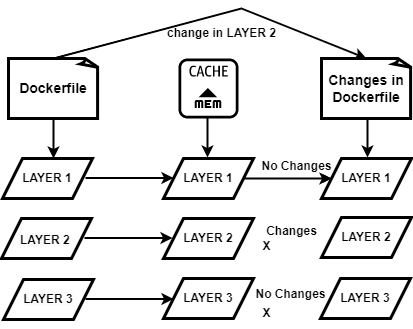

The diagram above was exported from draw.io. Its source (the exported page's mxGraphModel, read from the mxfile embedded in the PNG):
<mxGraphModel dx="1050" dy="515" grid="1" gridSize="10" guides="1" tooltips="1" connect="1" arrows="1" fold="1" page="1" pageScale="1" pageWidth="850" pageHeight="1100" math="0" shadow="0">
  <root>
    <mxCell id="0" />
    <mxCell id="1" parent="0" />
    <mxCell id="9oZLK6uauZQ7-aaw5zvc-1" value="&lt;font style=&quot;font-size: 14px;&quot;&gt;&lt;b&gt;Dockerfile&lt;/b&gt;&lt;/font&gt;" style="whiteSpace=wrap;html=1;shape=mxgraph.basic.document;strokeWidth=3;" vertex="1" parent="1">
      <mxGeometry x="147" y="110" width="90" height="60" as="geometry" />
    </mxCell>
    <mxCell id="9oZLK6uauZQ7-aaw5zvc-2" value="" style="sketch=0;outlineConnect=0;fontColor=#232F3E;gradientColor=none;fillColor=#000000;strokeColor=none;dashed=0;verticalLabelPosition=bottom;verticalAlign=top;align=center;html=1;fontSize=12;fontStyle=0;aspect=fixed;pointerEvents=1;shape=mxgraph.aws4.cache_node;" vertex="1" parent="1">
      <mxGeometry x="317" y="110" width="60" height="60" as="geometry" />
    </mxCell>
    <mxCell id="9oZLK6uauZQ7-aaw5zvc-3" value="" style="editableCssRules=.*;html=1;shape=image;verticalLabelPosition=bottom;labelBackgroundColor=#ffffff;verticalAlign=top;aspect=fixed;imageAspect=0;image=data:image/svg+xml,(base64 omitted: 748 chars);" vertex="1" parent="1">
      <mxGeometry x="333.66" y="140" width="26.67" height="20" as="geometry" />
    </mxCell>
    <mxCell id="9oZLK6uauZQ7-aaw5zvc-4" value="&lt;font style=&quot;font-size: 14px;&quot;&gt;&lt;b&gt;Changes in Dockerfile&lt;/b&gt;&lt;/font&gt;" style="whiteSpace=wrap;html=1;shape=mxgraph.basic.document;strokeWidth=3;" vertex="1" parent="1">
      <mxGeometry x="460" y="110" width="90" height="60" as="geometry" />
    </mxCell>
    <mxCell id="9oZLK6uauZQ7-aaw5zvc-5" value="" style="endArrow=classic;html=1;rounded=0;exitX=0.5;exitY=1;exitDx=0;exitDy=0;exitPerimeter=0;strokeWidth=2;" edge="1" parent="1">
      <mxGeometry width="50" height="50" relative="1" as="geometry">
        <mxPoint x="192" y="170" as="sourcePoint" />
        <mxPoint x="192" y="210" as="targetPoint" />
      </mxGeometry>
    </mxCell>
    <mxCell id="9oZLK6uauZQ7-aaw5zvc-6" value="" style="endArrow=classic;html=1;rounded=0;exitX=0.5;exitY=1;exitDx=0;exitDy=0;exitPerimeter=0;strokeWidth=2;" edge="1" parent="1">
      <mxGeometry width="50" height="50" relative="1" as="geometry">
        <mxPoint x="346" y="169" as="sourcePoint" />
        <mxPoint x="346" y="209" as="targetPoint" />
      </mxGeometry>
    </mxCell>
    <mxCell id="9oZLK6uauZQ7-aaw5zvc-7" value="" style="endArrow=classic;html=1;rounded=0;exitX=0.5;exitY=1;exitDx=0;exitDy=0;exitPerimeter=0;strokeWidth=2;" edge="1" parent="1">
      <mxGeometry width="50" height="50" relative="1" as="geometry">
        <mxPoint x="506" y="169" as="sourcePoint" />
        <mxPoint x="506" y="209" as="targetPoint" />
      </mxGeometry>
    </mxCell>
    <mxCell id="9oZLK6uauZQ7-aaw5zvc-14" value="&lt;b style=&quot;border-color: var(--border-color); color: rgb(0, 0, 0); font-family: Helvetica; font-size: 12px; font-style: normal; font-variant-ligatures: normal; font-variant-caps: normal; letter-spacing: normal; orphans: 2; text-align: center; text-indent: 0px; text-transform: none; widows: 2; word-spacing: 0px; -webkit-text-stroke-width: 0px; background-color: rgb(251, 251, 251); text-decoration-thickness: initial; text-decoration-style: initial; text-decoration-color: initial;&quot;&gt;LAYER 3&lt;/b&gt;" style="shape=parallelogram;perimeter=parallelogramPerimeter;whiteSpace=wrap;html=1;fixedSize=1;strokeWidth=3;" vertex="1" parent="1">
      <mxGeometry x="142" y="331" width="90" height="40" as="geometry" />
    </mxCell>
    <mxCell id="9oZLK6uauZQ7-aaw5zvc-15" value="" style="shape=parallelogram;perimeter=parallelogramPerimeter;whiteSpace=wrap;html=1;fixedSize=1;strokeWidth=3;" vertex="1" parent="1">
      <mxGeometry x="140" y="270" width="90" height="40" as="geometry" />
    </mxCell>
    <mxCell id="9oZLK6uauZQ7-aaw5zvc-16" value="&lt;b style=&quot;border-color: var(--border-color);&quot;&gt;LAYER 1&lt;/b&gt;" style="shape=parallelogram;perimeter=parallelogramPerimeter;whiteSpace=wrap;html=1;fixedSize=1;strokeWidth=3;" vertex="1" parent="1">
      <mxGeometry x="141" y="210" width="90" height="40" as="geometry" />
    </mxCell>
    <mxCell id="9oZLK6uauZQ7-aaw5zvc-17" value="&lt;b style=&quot;border-color: var(--border-color); color: rgb(0, 0, 0); font-family: Helvetica; font-size: 12px; font-style: normal; font-variant-ligatures: normal; font-variant-caps: normal; letter-spacing: normal; orphans: 2; text-align: center; text-indent: 0px; text-transform: none; widows: 2; word-spacing: 0px; -webkit-text-stroke-width: 0px; background-color: rgb(251, 251, 251); text-decoration-thickness: initial; text-decoration-style: initial; text-decoration-color: initial;&quot;&gt;LAYER 2&lt;/b&gt;" style="text;whiteSpace=wrap;html=1;" vertex="1" parent="1">
      <mxGeometry x="157" y="278" width="80" height="40" as="geometry" />
    </mxCell>
    <mxCell id="9oZLK6uauZQ7-aaw5zvc-37" value="" style="edgeStyle=orthogonalEdgeStyle;rounded=0;orthogonalLoop=1;jettySize=auto;html=1;" edge="1" parent="1" source="9oZLK6uauZQ7-aaw5zvc-18" target="9oZLK6uauZQ7-aaw5zvc-19">
      <mxGeometry relative="1" as="geometry" />
    </mxCell>
    <mxCell id="9oZLK6uauZQ7-aaw5zvc-18" value="&lt;b style=&quot;border-color: var(--border-color);&quot;&gt;LAYER 1&lt;/b&gt;" style="shape=parallelogram;perimeter=parallelogramPerimeter;whiteSpace=wrap;html=1;fixedSize=1;strokeWidth=3;" vertex="1" parent="1">
      <mxGeometry x="302" y="210" width="90" height="40" as="geometry" />
    </mxCell>
    <mxCell id="9oZLK6uauZQ7-aaw5zvc-19" value="&lt;b style=&quot;border-color: var(--border-color);&quot;&gt;LAYER 1&lt;/b&gt;" style="shape=parallelogram;perimeter=parallelogramPerimeter;whiteSpace=wrap;html=1;fixedSize=1;strokeWidth=3;" vertex="1" parent="1">
      <mxGeometry x="460" y="210" width="90" height="40" as="geometry" />
    </mxCell>
    <mxCell id="9oZLK6uauZQ7-aaw5zvc-22" value="&lt;b style=&quot;border-color: var(--border-color);&quot;&gt;LAYER 3&lt;/b&gt;" style="shape=parallelogram;perimeter=parallelogramPerimeter;whiteSpace=wrap;html=1;fixedSize=1;strokeWidth=3;" vertex="1" parent="1">
      <mxGeometry x="302" y="330" width="90" height="40" as="geometry" />
    </mxCell>
    <mxCell id="9oZLK6uauZQ7-aaw5zvc-24" value="&lt;b style=&quot;border-color: var(--border-color);&quot;&gt;LAYER 2&lt;/b&gt;" style="shape=parallelogram;perimeter=parallelogramPerimeter;whiteSpace=wrap;html=1;fixedSize=1;strokeWidth=3;" vertex="1" parent="1">
      <mxGeometry x="302" y="270" width="90" height="40" as="geometry" />
    </mxCell>
    <mxCell id="9oZLK6uauZQ7-aaw5zvc-25" value="&lt;b style=&quot;border-color: var(--border-color);&quot;&gt;LAYER 3&lt;/b&gt;" style="shape=parallelogram;perimeter=parallelogramPerimeter;whiteSpace=wrap;html=1;fixedSize=1;strokeWidth=3;" vertex="1" parent="1">
      <mxGeometry x="459" y="330" width="90" height="40" as="geometry" />
    </mxCell>
    <mxCell id="9oZLK6uauZQ7-aaw5zvc-26" value="&lt;b style=&quot;border-color: var(--border-color);&quot;&gt;LAYER 2&lt;/b&gt;" style="shape=parallelogram;perimeter=parallelogramPerimeter;whiteSpace=wrap;html=1;fixedSize=1;strokeWidth=3;" vertex="1" parent="1">
      <mxGeometry x="460" y="269" width="90" height="40" as="geometry" />
    </mxCell>
    <mxCell id="9oZLK6uauZQ7-aaw5zvc-27" value="" style="endArrow=classic;html=1;rounded=0;exitX=0.5;exitY=0;exitDx=0;exitDy=0;exitPerimeter=0;entryX=0.5;entryY=0;entryDx=0;entryDy=0;entryPerimeter=0;strokeWidth=2;" edge="1" parent="1" source="9oZLK6uauZQ7-aaw5zvc-1" target="9oZLK6uauZQ7-aaw5zvc-4">
      <mxGeometry width="50" height="50" relative="1" as="geometry">
        <mxPoint x="400" y="200" as="sourcePoint" />
        <mxPoint x="490" y="40" as="targetPoint" />
        <Array as="points">
          <mxPoint x="380" y="60" />
        </Array>
      </mxGeometry>
    </mxCell>
    <mxCell id="9oZLK6uauZQ7-aaw5zvc-30" value="&lt;b&gt;change in LAYER 2&lt;/b&gt;" style="text;html=1;align=center;verticalAlign=middle;resizable=0;points=[];autosize=1;strokeColor=none;fillColor=none;rotation=0;" vertex="1" parent="1">
      <mxGeometry x="295" y="70" width="130" height="30" as="geometry" />
    </mxCell>
    <mxCell id="9oZLK6uauZQ7-aaw5zvc-32" value="" style="endArrow=classic;html=1;rounded=0;exitX=1;exitY=0.5;exitDx=0;exitDy=0;strokeWidth=2;" edge="1" parent="1" source="9oZLK6uauZQ7-aaw5zvc-18" target="9oZLK6uauZQ7-aaw5zvc-19">
      <mxGeometry width="50" height="50" relative="1" as="geometry">
        <mxPoint x="400" y="200" as="sourcePoint" />
        <mxPoint x="450" y="150" as="targetPoint" />
      </mxGeometry>
    </mxCell>
    <mxCell id="9oZLK6uauZQ7-aaw5zvc-34" value="" style="endArrow=classic;html=1;rounded=0;exitX=1;exitY=0.5;exitDx=0;exitDy=0;strokeWidth=2;" edge="1" parent="1">
      <mxGeometry width="50" height="50" relative="1" as="geometry">
        <mxPoint x="224" y="229.5" as="sourcePoint" />
        <mxPoint x="312" y="229.5" as="targetPoint" />
      </mxGeometry>
    </mxCell>
    <mxCell id="9oZLK6uauZQ7-aaw5zvc-35" value="" style="endArrow=classic;html=1;rounded=0;exitX=1;exitY=0.5;exitDx=0;exitDy=0;strokeWidth=2;" edge="1" parent="1">
      <mxGeometry width="50" height="50" relative="1" as="geometry">
        <mxPoint x="223" y="289.5" as="sourcePoint" />
        <mxPoint x="311" y="289.5" as="targetPoint" />
      </mxGeometry>
    </mxCell>
    <mxCell id="9oZLK6uauZQ7-aaw5zvc-36" value="" style="endArrow=classic;html=1;rounded=0;exitX=1;exitY=0.5;exitDx=0;exitDy=0;strokeWidth=2;" edge="1" parent="1">
      <mxGeometry width="50" height="50" relative="1" as="geometry">
        <mxPoint x="224" y="350.5" as="sourcePoint" />
        <mxPoint x="312" y="350.5" as="targetPoint" />
      </mxGeometry>
    </mxCell>
    <mxCell id="9oZLK6uauZQ7-aaw5zvc-40" value="&lt;b&gt;Changes&lt;/b&gt;" style="text;html=1;align=center;verticalAlign=middle;resizable=0;points=[];autosize=1;strokeColor=none;fillColor=none;" vertex="1" parent="1">
      <mxGeometry x="395" y="268" width="70" height="30" as="geometry" />
    </mxCell>
    <mxCell id="9oZLK6uauZQ7-aaw5zvc-41" value="X" style="text;html=1;align=center;verticalAlign=middle;resizable=0;points=[];autosize=1;strokeColor=none;fillColor=none;fontStyle=1" vertex="1" parent="1">
      <mxGeometry x="390" y="283" width="30" height="30" as="geometry" />
    </mxCell>
    <mxCell id="9oZLK6uauZQ7-aaw5zvc-42" value="X" style="text;html=1;align=center;verticalAlign=middle;resizable=0;points=[];autosize=1;strokeColor=none;fillColor=none;fontStyle=1" vertex="1" parent="1">
      <mxGeometry x="390" y="350" width="30" height="30" as="geometry" />
    </mxCell>
    <mxCell id="9oZLK6uauZQ7-aaw5zvc-44" value="&lt;b&gt;No Changes&lt;/b&gt;" style="text;html=1;align=center;verticalAlign=middle;resizable=0;points=[];autosize=1;strokeColor=none;fillColor=none;" vertex="1" parent="1">
      <mxGeometry x="390" y="203" width="90" height="30" as="geometry" />
    </mxCell>
    <mxCell id="9oZLK6uauZQ7-aaw5zvc-47" value="&lt;b&gt;No Changes&lt;/b&gt;" style="text;html=1;align=center;verticalAlign=middle;resizable=0;points=[];autosize=1;strokeColor=none;fillColor=none;" vertex="1" parent="1">
      <mxGeometry x="384" y="331" width="90" height="30" as="geometry" />
    </mxCell>
  </root>
</mxGraphModel>